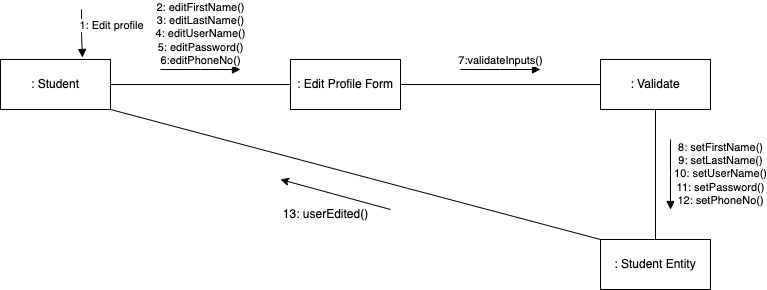

The diagram above was exported from draw.io. Its source (the exported page's mxGraphModel, read from the mxfile embedded in the PNG):
<mxGraphModel dx="1306" dy="779" grid="1" gridSize="10" guides="1" tooltips="1" connect="1" arrows="1" fold="1" page="1" pageScale="1" pageWidth="850" pageHeight="1100" math="0" shadow="0">
  <root>
    <mxCell id="0" />
    <mxCell id="1" parent="0" />
    <mxCell id="4n6FDGxXX9W6GBRM0z6C-1" value=": Student" style="html=1;whiteSpace=wrap;" parent="1" vertex="1">
      <mxGeometry x="80" y="60" width="110" height="50" as="geometry" />
    </mxCell>
    <mxCell id="4n6FDGxXX9W6GBRM0z6C-2" value=": Edit Profile Form" style="html=1;whiteSpace=wrap;" parent="1" vertex="1">
      <mxGeometry x="370" y="60" width="110" height="50" as="geometry" />
    </mxCell>
    <mxCell id="4n6FDGxXX9W6GBRM0z6C-3" value=": Validate" style="html=1;whiteSpace=wrap;" parent="1" vertex="1">
      <mxGeometry x="680" y="60" width="110" height="50" as="geometry" />
    </mxCell>
    <mxCell id="4n6FDGxXX9W6GBRM0z6C-4" value=": Student Entity" style="html=1;whiteSpace=wrap;" parent="1" vertex="1">
      <mxGeometry x="680" y="240" width="110" height="50" as="geometry" />
    </mxCell>
    <mxCell id="4n6FDGxXX9W6GBRM0z6C-5" value="1: Edit profile" style="html=1;verticalAlign=bottom;endArrow=block;edgeStyle=elbowEdgeStyle;elbow=vertical;curved=0;rounded=0;entryX=0.827;entryY=-0.04;entryDx=0;entryDy=0;entryPerimeter=0;" parent="1" edge="1">
      <mxGeometry x="0.0762" y="29" width="80" relative="1" as="geometry">
        <mxPoint x="161" y="10" as="sourcePoint" />
        <mxPoint x="161.97000000000003" y="58" as="targetPoint" />
        <mxPoint as="offset" />
      </mxGeometry>
    </mxCell>
    <mxCell id="4n6FDGxXX9W6GBRM0z6C-6" value="2: editFirstName()&lt;br&gt;3: editLastName()&lt;br&gt;4: editUserName()&lt;br&gt;5: editPassword()&lt;br&gt;6:editPhoneNo()" style="html=1;verticalAlign=bottom;endArrow=block;edgeStyle=elbowEdgeStyle;elbow=vertical;curved=0;rounded=0;" parent="1" edge="1">
      <mxGeometry width="80" relative="1" as="geometry">
        <mxPoint x="240" y="70" as="sourcePoint" />
        <mxPoint x="320" y="70" as="targetPoint" />
        <mxPoint as="offset" />
      </mxGeometry>
    </mxCell>
    <mxCell id="4n6FDGxXX9W6GBRM0z6C-8" value="" style="line;strokeWidth=1;fillColor=none;align=left;verticalAlign=middle;spacingTop=-1;spacingLeft=3;spacingRight=3;rotatable=0;labelPosition=right;points=[];portConstraint=eastwest;strokeColor=inherit;" parent="1" vertex="1">
      <mxGeometry x="190" y="81" width="180" height="8" as="geometry" />
    </mxCell>
    <mxCell id="4n6FDGxXX9W6GBRM0z6C-10" value="" style="line;strokeWidth=1;fillColor=none;align=left;verticalAlign=middle;spacingTop=-1;spacingLeft=3;spacingRight=3;rotatable=0;labelPosition=right;points=[];portConstraint=eastwest;strokeColor=inherit;" parent="1" vertex="1">
      <mxGeometry x="480" y="81" width="200" height="8" as="geometry" />
    </mxCell>
    <mxCell id="4n6FDGxXX9W6GBRM0z6C-12" value="7:validateInputs()" style="html=1;verticalAlign=bottom;endArrow=block;edgeStyle=elbowEdgeStyle;elbow=vertical;curved=0;rounded=0;" parent="1" edge="1">
      <mxGeometry width="80" relative="1" as="geometry">
        <mxPoint x="540" y="70" as="sourcePoint" />
        <mxPoint x="620" y="70" as="targetPoint" />
        <mxPoint as="offset" />
      </mxGeometry>
    </mxCell>
    <mxCell id="4n6FDGxXX9W6GBRM0z6C-15" value="" style="endArrow=none;html=1;rounded=0;entryX=0.5;entryY=1;entryDx=0;entryDy=0;exitX=0.5;exitY=0;exitDx=0;exitDy=0;" parent="1" source="4n6FDGxXX9W6GBRM0z6C-4" target="4n6FDGxXX9W6GBRM0z6C-3" edge="1">
      <mxGeometry width="50" height="50" relative="1" as="geometry">
        <mxPoint x="700" y="210" as="sourcePoint" />
        <mxPoint x="750" y="160" as="targetPoint" />
      </mxGeometry>
    </mxCell>
    <mxCell id="4n6FDGxXX9W6GBRM0z6C-16" value="8: setFirstName()&lt;br&gt;9: setLastName()&lt;br&gt;10: setUserName()&lt;br&gt;11: setPassword()&lt;br&gt;12: setPhoneNo()" style="html=1;verticalAlign=bottom;endArrow=block;edgeStyle=elbowEdgeStyle;elbow=vertical;curved=0;rounded=0;" parent="1" edge="1">
      <mxGeometry x="1" y="50" width="80" relative="1" as="geometry">
        <mxPoint x="750" y="140" as="sourcePoint" />
        <mxPoint x="750" y="210" as="targetPoint" />
        <mxPoint as="offset" />
      </mxGeometry>
    </mxCell>
    <mxCell id="qzufXpP6qT54zFkCR6Xc-1" value="" style="endArrow=none;html=1;rounded=0;exitX=1;exitY=1;exitDx=0;exitDy=0;entryX=0;entryY=0;entryDx=0;entryDy=0;" edge="1" parent="1" source="4n6FDGxXX9W6GBRM0z6C-1" target="4n6FDGxXX9W6GBRM0z6C-4">
      <mxGeometry width="50" height="50" relative="1" as="geometry">
        <mxPoint x="410" y="250" as="sourcePoint" />
        <mxPoint x="460" y="200" as="targetPoint" />
      </mxGeometry>
    </mxCell>
    <mxCell id="qzufXpP6qT54zFkCR6Xc-2" value="" style="endArrow=classic;html=1;rounded=0;" edge="1" parent="1">
      <mxGeometry width="50" height="50" relative="1" as="geometry">
        <mxPoint x="470" y="210" as="sourcePoint" />
        <mxPoint x="360" y="180" as="targetPoint" />
      </mxGeometry>
    </mxCell>
    <mxCell id="qzufXpP6qT54zFkCR6Xc-3" value="13: userEdited()" style="text;html=1;align=center;verticalAlign=middle;resizable=0;points=[];autosize=1;strokeColor=none;fillColor=none;" vertex="1" parent="1">
      <mxGeometry x="350" y="200" width="110" height="30" as="geometry" />
    </mxCell>
  </root>
</mxGraphModel>